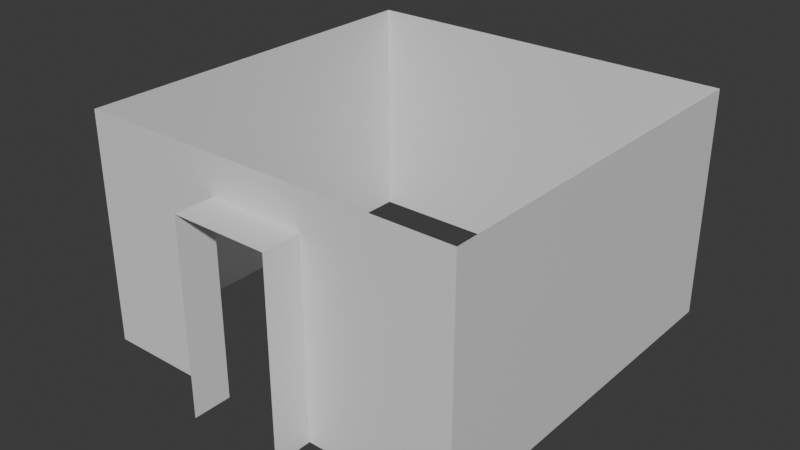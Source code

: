 # Source: lab.blend  (saved by Blender 4.0.36; exported with 4.5.12 LTS)
import bpy
from mathutils import Matrix  # noqa: F401  (used for matrix-valued properties, if any)

bpy.ops.wm.read_factory_settings(use_empty=True)
scene = bpy.context.scene
scene.name = 'Scene'

# ---- collections
col_collection = bpy.data.collections.new('Collection'); scene.collection.children.link(col_collection)

# ---- materials (node trees are filled in below, after node groups)
mat_material = bpy.data.materials.new('Material')
mat_material.alpha_threshold = 0.0
mat_material.use_transparent_shadow = False
mat_material.roughness = 0.5
mat_material.line_color = (0.0, 0.0, 0.0, 1.0)

# ---- material node trees
mat_material.use_nodes = True; mat_material.node_tree.nodes.clear()
_N = mat_material.node_tree.nodes; _L = mat_material.node_tree.links
n0 = _N.new('ShaderNodeOutputMaterial'); n0.name = 'Material Output'; n0.location = (300, 300)
n1 = _N.new('ShaderNodeBsdfPrincipled'); n1.name = 'Principled BSDF'; n1.location = (10, 300)
n1.inputs[3].default_value = 1.45
_L.new(n1.outputs[0], n0.inputs[0])
n0.is_active_output = True

# ---- world
world_world = bpy.data.worlds.new('World'); scene.world = world_world
world_world.use_nodes = True; world_world.node_tree.nodes.clear()
_N = world_world.node_tree.nodes; _L = world_world.node_tree.links
n0 = _N.new('ShaderNodeOutputWorld'); n0.name = 'World Output'; n0.location = (300, 300)
n1 = _N.new('ShaderNodeBackground'); n1.name = 'Background'; n1.location = (10, 300)
n1.inputs[0].default_value = (0.05088, 0.05088, 0.05088, 1.0)
_L.new(n1.outputs[0], n0.inputs[0])
n0.is_active_output = True
world_world.color = (0.05088, 0.05088, 0.05088)
world_world.use_sun_shadow = False
world_world.sun_shadow_jitter_overblur = 0.0

# ---- meshes
me_cube = bpy.data.meshes.new('Cube')
me_cube.from_pydata([(-2.0, -2.0, 0.0), (-2.0, -2.0, 2.4), (-2.0, 2.0, 0.0), (-2.0, 2.0, 2.4), (2.0, -2.0, 0.0), (2.0, -2.0, 2.4), (2.0, 2.0, 0.0), (2.0, 2.0, 2.4), (-0.5, -2.0, 2.0), (0.5, -2.0, 2.0), (-0.5, -2.0, 0.0), (0.5, -2.0, 0.0), (-0.5, -2.4, 2.0), (0.5, -2.4, 2.0), (-0.5, -2.4, 0.0), (0.5, -2.4, 0.0)], [], [(3, 2, 6, 7), (7, 6, 4, 5), (1, 0, 2, 3), (9, 11, 15, 13), (9, 8, 1, 5), (8, 10, 0, 1), (11, 9, 5, 4), (8, 9, 13, 12), (10, 8, 12, 14)])
_uv = me_cube.uv_layers.new(name='UVMap')
_uv.uv.foreach_set('vector', [0.375, 0.75, 0.625, 0.75, 0.625, 1.0, 0.375, 1.0, 0.375, 0.0, 0.625, 0.0, 0.625, 0.25, 0.375, 0.25, 0.375, 0.5, 0.625, 0.5, 0.625, 0.75, 0.375, 0.75, 0.3854, 0.2531, 0.6146, 0.2531, 0.6146, 0.2531, 0.3854, 0.2531, 0.3854, 0.2531, 0.3854, 0.4969, 0.375, 0.5, 0.375, 0.25, 0.3854, 0.4969, 0.6146, 0.4969, 0.625, 0.5, 0.375, 0.5, 0.6146, 0.2531, 0.3854, 0.2531, 0.375, 0.25, 0.625, 0.25, 0.3854, 0.4969, 0.3854, 0.2531, 0.3854, 0.2531, 0.3854, 0.4969, 0.6146, 0.4969, 0.3854, 0.4969, 0.3854, 0.4969, 0.6146, 0.4969])
me_cube.materials.append(mat_material)
me_cube.use_mirror_vertex_groups = False
me_cube.update()

# ---- objects
ob_walls_col = bpy.data.objects.new('Walls-col', me_cube)

# ---- transforms, parenting, visibility, modifiers, constraints
ob_walls_col.location = (0.0, 0.0, 0.0)
ob_walls_col.lock_rotations_4d = False
ob_walls_col.empty_display_type = 'ARROWS'
ob_walls_col.lineart.crease_threshold = 0.0

# ---- collection membership
col_collection.objects.link(ob_walls_col)

# ---- scene / render settings (as saved in the file)
scene.frame_start = 1; scene.frame_end = 250; scene.frame_set(1)
scene.render.engine = 'BLENDER_EEVEE_NEXT'
scene.cycles.sampling_pattern = 'TABULATED_SOBOL'
bpy.context.view_layer.update()

# ---- added for rendering (the .blend has no active camera and no usable light): camera, sun
cam_auto = bpy.data.cameras.new('AutoCamera')
cam_auto.lens = 50.0
cam_auto.sensor_width = 36.0
cam_auto.clip_end = 1000.0
ob_auto_camera = bpy.data.objects.new('AutoCamera', cam_auto)
scene.collection.objects.link(ob_auto_camera)
ob_auto_camera.location = (5.93299, -7.31959, 5.94639)
ob_auto_camera.rotation_euler = (1.09748, -7.21219e-08, 0.694738)
scene.camera = ob_auto_camera
light_auto_sun = bpy.data.lights.new('AutoSun', 'SUN')
light_auto_sun.energy = 3.0
light_auto_sun.angle = 0.0523599
ob_auto_sun = bpy.data.objects.new('AutoSun', light_auto_sun)
scene.collection.objects.link(ob_auto_sun)
ob_auto_sun.rotation_euler = (0.872665, 0.174533, 0.523599)
bpy.context.view_layer.update()
